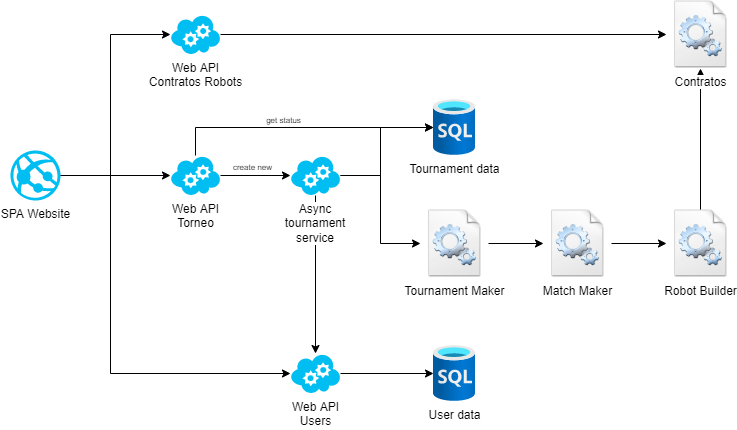

The diagram above was exported from draw.io. Its source (the exported page's mxGraphModel, read from the mxfile embedded in the PNG):
<mxGraphModel dx="1038" dy="556" grid="1" gridSize="10" guides="1" tooltips="1" connect="1" arrows="1" fold="1" page="1" pageScale="1" pageWidth="850" pageHeight="1100" math="0" shadow="0">
  <root>
    <mxCell id="0" />
    <mxCell id="1" parent="0" />
    <mxCell id="wGnf2eQxAvhVp7lkm3K_-4" value="" style="edgeStyle=orthogonalEdgeStyle;rounded=0;orthogonalLoop=1;jettySize=auto;html=1;" parent="1" source="wGnf2eQxAvhVp7lkm3K_-2" target="wGnf2eQxAvhVp7lkm3K_-3" edge="1">
      <mxGeometry relative="1" as="geometry">
        <Array as="points">
          <mxPoint x="180" y="256" />
          <mxPoint x="180" y="115" />
        </Array>
      </mxGeometry>
    </mxCell>
    <mxCell id="wGnf2eQxAvhVp7lkm3K_-7" style="edgeStyle=orthogonalEdgeStyle;rounded=0;orthogonalLoop=1;jettySize=auto;html=1;" parent="1" source="wGnf2eQxAvhVp7lkm3K_-2" target="wGnf2eQxAvhVp7lkm3K_-5" edge="1">
      <mxGeometry relative="1" as="geometry">
        <Array as="points">
          <mxPoint x="170" y="256" />
          <mxPoint x="170" y="256" />
        </Array>
      </mxGeometry>
    </mxCell>
    <mxCell id="wGnf2eQxAvhVp7lkm3K_-8" style="edgeStyle=orthogonalEdgeStyle;rounded=0;orthogonalLoop=1;jettySize=auto;html=1;" parent="1" source="wGnf2eQxAvhVp7lkm3K_-2" target="wGnf2eQxAvhVp7lkm3K_-6" edge="1">
      <mxGeometry relative="1" as="geometry">
        <Array as="points">
          <mxPoint x="180" y="256" />
          <mxPoint x="180" y="454" />
        </Array>
      </mxGeometry>
    </mxCell>
    <mxCell id="wGnf2eQxAvhVp7lkm3K_-2" value="SPA Website" style="verticalLabelPosition=bottom;html=1;verticalAlign=top;align=center;strokeColor=none;fillColor=#00BEF2;shape=mxgraph.azure.azure_website;pointerEvents=1;" parent="1" vertex="1">
      <mxGeometry x="80" y="231" width="50" height="50" as="geometry" />
    </mxCell>
    <mxCell id="wGnf2eQxAvhVp7lkm3K_-12" style="edgeStyle=orthogonalEdgeStyle;rounded=0;orthogonalLoop=1;jettySize=auto;html=1;" parent="1" source="wGnf2eQxAvhVp7lkm3K_-3" target="wGnf2eQxAvhVp7lkm3K_-11" edge="1">
      <mxGeometry relative="1" as="geometry" />
    </mxCell>
    <mxCell id="wGnf2eQxAvhVp7lkm3K_-3" value="Web API&lt;br&gt;Contratos Robots" style="verticalLabelPosition=bottom;html=1;verticalAlign=top;align=center;strokeColor=none;fillColor=#00BEF2;shape=mxgraph.azure.cloud_service;" parent="1" vertex="1">
      <mxGeometry x="240" y="95" width="50" height="40" as="geometry" />
    </mxCell>
    <mxCell id="wGnf2eQxAvhVp7lkm3K_-16" value="" style="edgeStyle=orthogonalEdgeStyle;rounded=0;orthogonalLoop=1;jettySize=auto;html=1;" parent="1" source="wGnf2eQxAvhVp7lkm3K_-21" target="wGnf2eQxAvhVp7lkm3K_-6" edge="1">
      <mxGeometry relative="1" as="geometry">
        <Array as="points">
          <mxPoint x="385" y="454" />
        </Array>
      </mxGeometry>
    </mxCell>
    <mxCell id="wGnf2eQxAvhVp7lkm3K_-17" value="" style="edgeStyle=orthogonalEdgeStyle;rounded=0;orthogonalLoop=1;jettySize=auto;html=1;startArrow=none;" parent="1" source="wGnf2eQxAvhVp7lkm3K_-19" target="wGnf2eQxAvhVp7lkm3K_-15" edge="1">
      <mxGeometry relative="1" as="geometry" />
    </mxCell>
    <mxCell id="wGnf2eQxAvhVp7lkm3K_-31" style="edgeStyle=orthogonalEdgeStyle;rounded=0;orthogonalLoop=1;jettySize=auto;html=1;endArrow=classic;endFill=1;" parent="1" source="wGnf2eQxAvhVp7lkm3K_-5" target="wGnf2eQxAvhVp7lkm3K_-29" edge="1">
      <mxGeometry relative="1" as="geometry">
        <Array as="points">
          <mxPoint x="265" y="208" />
        </Array>
      </mxGeometry>
    </mxCell>
    <mxCell id="wGnf2eQxAvhVp7lkm3K_-33" value="get status" style="edgeLabel;html=1;align=center;verticalAlign=middle;resizable=0;points=[];fontSize=8;" parent="wGnf2eQxAvhVp7lkm3K_-31" vertex="1" connectable="0">
      <mxGeometry x="-0.1338" y="-1" relative="1" as="geometry">
        <mxPoint y="-9" as="offset" />
      </mxGeometry>
    </mxCell>
    <mxCell id="wGnf2eQxAvhVp7lkm3K_-5" value="Web API&lt;br&gt;Torneo" style="verticalLabelPosition=bottom;html=1;verticalAlign=top;align=center;strokeColor=none;fillColor=#00BEF2;shape=mxgraph.azure.cloud_service;" parent="1" vertex="1">
      <mxGeometry x="240" y="236" width="50" height="40" as="geometry" />
    </mxCell>
    <mxCell id="wGnf2eQxAvhVp7lkm3K_-28" style="edgeStyle=orthogonalEdgeStyle;rounded=0;orthogonalLoop=1;jettySize=auto;html=1;endArrow=classic;endFill=1;" parent="1" source="wGnf2eQxAvhVp7lkm3K_-6" target="wGnf2eQxAvhVp7lkm3K_-27" edge="1">
      <mxGeometry relative="1" as="geometry" />
    </mxCell>
    <mxCell id="wGnf2eQxAvhVp7lkm3K_-6" value="Web API&lt;br&gt;Users" style="verticalLabelPosition=bottom;html=1;verticalAlign=top;align=center;strokeColor=none;fillColor=#00BEF2;shape=mxgraph.azure.cloud_service;" parent="1" vertex="1">
      <mxGeometry x="360" y="434" width="50" height="40" as="geometry" />
    </mxCell>
    <mxCell id="wGnf2eQxAvhVp7lkm3K_-14" value="" style="edgeStyle=orthogonalEdgeStyle;rounded=0;orthogonalLoop=1;jettySize=auto;html=1;" parent="1" source="wGnf2eQxAvhVp7lkm3K_-13" target="wGnf2eQxAvhVp7lkm3K_-11" edge="1">
      <mxGeometry relative="1" as="geometry" />
    </mxCell>
    <mxCell id="wGnf2eQxAvhVp7lkm3K_-13" value="Robot Builder" style="shape=image;html=1;verticalAlign=top;verticalLabelPosition=bottom;labelBackgroundColor=#ffffff;imageAspect=0;aspect=fixed;image=https://cdn1.iconfinder.com/data/icons/Futurosoft%20Icons%200.5.2/128x128/apps/filetypes.png;fillColor=#FFFFFF;" parent="1" vertex="1">
      <mxGeometry x="736" y="290" width="68" height="68" as="geometry" />
    </mxCell>
    <mxCell id="wGnf2eQxAvhVp7lkm3K_-18" value="" style="edgeStyle=orthogonalEdgeStyle;rounded=0;orthogonalLoop=1;jettySize=auto;html=1;" parent="1" source="wGnf2eQxAvhVp7lkm3K_-15" target="wGnf2eQxAvhVp7lkm3K_-13" edge="1">
      <mxGeometry relative="1" as="geometry" />
    </mxCell>
    <mxCell id="wGnf2eQxAvhVp7lkm3K_-15" value="Match Maker" style="shape=image;html=1;verticalAlign=top;verticalLabelPosition=bottom;labelBackgroundColor=#ffffff;imageAspect=0;aspect=fixed;image=https://cdn1.iconfinder.com/data/icons/Futurosoft%20Icons%200.5.2/128x128/apps/filetypes.png;fillColor=#FFFFFF;" parent="1" vertex="1">
      <mxGeometry x="613" y="290" width="68" height="68" as="geometry" />
    </mxCell>
    <mxCell id="wGnf2eQxAvhVp7lkm3K_-19" value="Tournament Maker" style="shape=image;html=1;verticalAlign=top;verticalLabelPosition=bottom;labelBackgroundColor=#ffffff;imageAspect=0;aspect=fixed;image=https://cdn1.iconfinder.com/data/icons/Futurosoft%20Icons%200.5.2/128x128/apps/filetypes.png;fillColor=#FFFFFF;" parent="1" vertex="1">
      <mxGeometry x="490" y="290" width="68" height="68" as="geometry" />
    </mxCell>
    <mxCell id="wGnf2eQxAvhVp7lkm3K_-20" value="" style="edgeStyle=orthogonalEdgeStyle;rounded=0;orthogonalLoop=1;jettySize=auto;html=1;endArrow=classic;endFill=1;startArrow=none;" parent="1" source="wGnf2eQxAvhVp7lkm3K_-21" target="wGnf2eQxAvhVp7lkm3K_-19" edge="1">
      <mxGeometry relative="1" as="geometry">
        <mxPoint x="290" y="324" as="sourcePoint" />
        <mxPoint x="480" y="324" as="targetPoint" />
        <Array as="points">
          <mxPoint x="450" y="256" />
          <mxPoint x="450" y="324" />
        </Array>
      </mxGeometry>
    </mxCell>
    <mxCell id="wGnf2eQxAvhVp7lkm3K_-30" style="edgeStyle=orthogonalEdgeStyle;rounded=0;orthogonalLoop=1;jettySize=auto;html=1;endArrow=classic;endFill=1;" parent="1" source="wGnf2eQxAvhVp7lkm3K_-21" target="wGnf2eQxAvhVp7lkm3K_-29" edge="1">
      <mxGeometry relative="1" as="geometry">
        <Array as="points">
          <mxPoint x="450" y="256" />
          <mxPoint x="450" y="208" />
        </Array>
      </mxGeometry>
    </mxCell>
    <mxCell id="wGnf2eQxAvhVp7lkm3K_-21" value="Async tournament &lt;br&gt;service" style="verticalLabelPosition=bottom;html=1;verticalAlign=top;align=center;strokeColor=none;fillColor=#00BEF2;shape=mxgraph.azure.cloud_service;labelBorderColor=none;whiteSpace=wrap;labelBackgroundColor=default;" parent="1" vertex="1">
      <mxGeometry x="360" y="236" width="50" height="40" as="geometry" />
    </mxCell>
    <mxCell id="wGnf2eQxAvhVp7lkm3K_-22" value="" style="edgeStyle=orthogonalEdgeStyle;rounded=0;orthogonalLoop=1;jettySize=auto;html=1;endArrow=classic;endFill=1;" parent="1" source="wGnf2eQxAvhVp7lkm3K_-5" target="wGnf2eQxAvhVp7lkm3K_-21" edge="1">
      <mxGeometry relative="1" as="geometry">
        <mxPoint x="290" y="256" as="sourcePoint" />
        <mxPoint x="520" y="256" as="targetPoint" />
      </mxGeometry>
    </mxCell>
    <mxCell id="wGnf2eQxAvhVp7lkm3K_-32" value="create new" style="edgeLabel;html=1;align=center;verticalAlign=middle;resizable=0;points=[];fontSize=8;" parent="wGnf2eQxAvhVp7lkm3K_-22" vertex="1" connectable="0">
      <mxGeometry x="-0.3429" relative="1" as="geometry">
        <mxPoint x="8" y="-9" as="offset" />
      </mxGeometry>
    </mxCell>
    <mxCell id="wGnf2eQxAvhVp7lkm3K_-27" value="User data" style="aspect=fixed;html=1;points=[];align=center;image;fontSize=12;image=img/lib/azure2/preview/Time_Series_Data_Sets.svg;fillColor=#FFFFFF;" parent="1" vertex="1">
      <mxGeometry x="503" y="426" width="42" height="56" as="geometry" />
    </mxCell>
    <mxCell id="wGnf2eQxAvhVp7lkm3K_-29" value="Tournament data" style="aspect=fixed;html=1;points=[];align=center;image;fontSize=12;image=img/lib/azure2/preview/Time_Series_Data_Sets.svg;fillColor=#FFFFFF;" parent="1" vertex="1">
      <mxGeometry x="503" y="180" width="42" height="56" as="geometry" />
    </mxCell>
    <mxCell id="wGnf2eQxAvhVp7lkm3K_-11" value="Contratos" style="shape=image;html=1;verticalAlign=top;verticalLabelPosition=bottom;labelBackgroundColor=default;imageAspect=0;aspect=fixed;image=https://cdn1.iconfinder.com/data/icons/Futurosoft%20Icons%200.5.2/128x128/apps/filetypes.png;fillColor=#FFFFFF;labelBorderColor=none;" parent="1" vertex="1">
      <mxGeometry x="736" y="81" width="68" height="68" as="geometry" />
    </mxCell>
  </root>
</mxGraphModel>